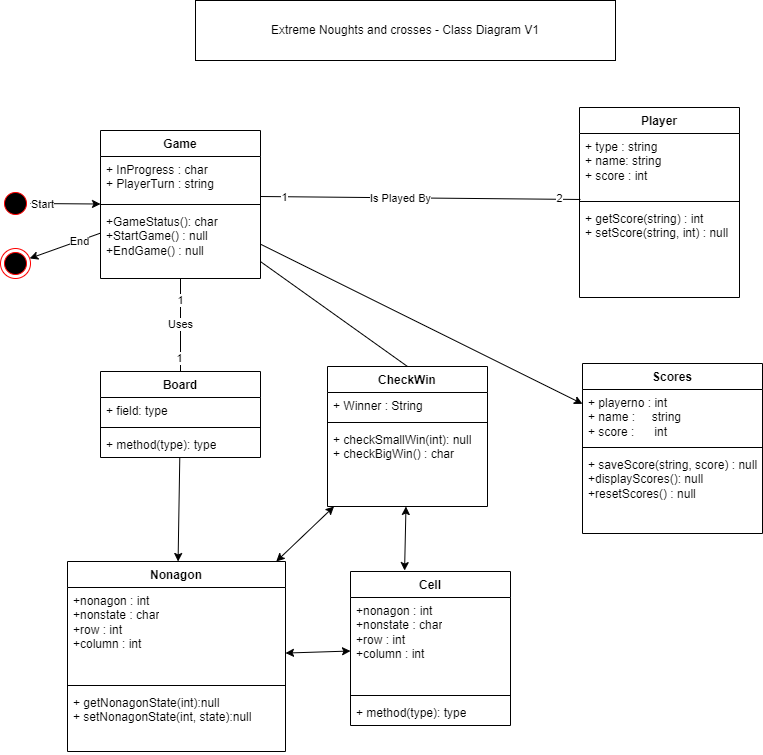

The diagram above was exported from draw.io. Its source (the exported page's mxGraphModel, read from the mxfile embedded in the PNG):
<mxGraphModel dx="1434" dy="964" grid="1" gridSize="10" guides="1" tooltips="1" connect="1" arrows="1" fold="1" page="1" pageScale="1" pageWidth="827" pageHeight="1169" background="none" math="0" shadow="0">
  <root>
    <mxCell id="0" />
    <mxCell id="1" parent="0" />
    <mxCell id="TLi2QSpyV93iAIoi0gY_-1" value="Game" style="swimlane;fontStyle=1;align=center;verticalAlign=top;childLayout=stackLayout;horizontal=1;startSize=26;horizontalStack=0;resizeParent=1;resizeParentMax=0;resizeLast=0;collapsible=1;marginBottom=0;whiteSpace=wrap;html=1;" parent="1" vertex="1">
      <mxGeometry x="120" y="160" width="160" height="148" as="geometry">
        <mxRectangle x="300" y="450" width="100" height="30" as="alternateBounds" />
      </mxGeometry>
    </mxCell>
    <mxCell id="TLi2QSpyV93iAIoi0gY_-2" value="+ InProgress : char&lt;div&gt;+ PlayerTurn : string&lt;/div&gt;&lt;div&gt;&lt;br&gt;&lt;/div&gt;" style="text;strokeColor=none;fillColor=none;align=left;verticalAlign=top;spacingLeft=4;spacingRight=4;overflow=hidden;rotatable=0;points=[[0,0.5],[1,0.5]];portConstraint=eastwest;whiteSpace=wrap;html=1;" parent="TLi2QSpyV93iAIoi0gY_-1" vertex="1">
      <mxGeometry y="26" width="160" height="44" as="geometry" />
    </mxCell>
    <mxCell id="TLi2QSpyV93iAIoi0gY_-3" value="" style="line;strokeWidth=1;fillColor=none;align=left;verticalAlign=middle;spacingTop=-1;spacingLeft=3;spacingRight=3;rotatable=0;labelPosition=right;points=[];portConstraint=eastwest;strokeColor=inherit;" parent="TLi2QSpyV93iAIoi0gY_-1" vertex="1">
      <mxGeometry y="70" width="160" height="8" as="geometry" />
    </mxCell>
    <mxCell id="TLi2QSpyV93iAIoi0gY_-4" value="+GameStatus(): char&lt;div&gt;+StartGame() : null&lt;/div&gt;&lt;div&gt;+EndGame() : null&lt;/div&gt;&lt;div&gt;&lt;br&gt;&lt;/div&gt;" style="text;strokeColor=none;fillColor=none;align=left;verticalAlign=top;spacingLeft=4;spacingRight=4;overflow=hidden;rotatable=0;points=[[0,0.5],[1,0.5]];portConstraint=eastwest;whiteSpace=wrap;html=1;" parent="TLi2QSpyV93iAIoi0gY_-1" vertex="1">
      <mxGeometry y="78" width="160" height="70" as="geometry" />
    </mxCell>
    <mxCell id="TLi2QSpyV93iAIoi0gY_-6" value="Player" style="swimlane;fontStyle=1;align=center;verticalAlign=top;childLayout=stackLayout;horizontal=1;startSize=26;horizontalStack=0;resizeParent=1;resizeParentMax=0;resizeLast=0;collapsible=1;marginBottom=0;whiteSpace=wrap;html=1;" parent="1" vertex="1">
      <mxGeometry x="599" y="137" width="160" height="190" as="geometry" />
    </mxCell>
    <mxCell id="TLi2QSpyV93iAIoi0gY_-7" value="&lt;div&gt;+ type : string&lt;/div&gt;+ name: string&lt;div&gt;+ score : int&lt;/div&gt;" style="text;strokeColor=none;fillColor=none;align=left;verticalAlign=top;spacingLeft=4;spacingRight=4;overflow=hidden;rotatable=0;points=[[0,0.5],[1,0.5]];portConstraint=eastwest;whiteSpace=wrap;html=1;" parent="TLi2QSpyV93iAIoi0gY_-6" vertex="1">
      <mxGeometry y="26" width="160" height="64" as="geometry" />
    </mxCell>
    <mxCell id="TLi2QSpyV93iAIoi0gY_-8" value="" style="line;strokeWidth=1;fillColor=none;align=left;verticalAlign=middle;spacingTop=-1;spacingLeft=3;spacingRight=3;rotatable=0;labelPosition=right;points=[];portConstraint=eastwest;strokeColor=inherit;" parent="TLi2QSpyV93iAIoi0gY_-6" vertex="1">
      <mxGeometry y="90" width="160" height="8" as="geometry" />
    </mxCell>
    <mxCell id="TLi2QSpyV93iAIoi0gY_-9" value="+ getScore(string) : int&lt;div&gt;+ setScore(string, int) : null&lt;/div&gt;&lt;div&gt;&lt;br&gt;&lt;/div&gt;" style="text;strokeColor=none;fillColor=none;align=left;verticalAlign=top;spacingLeft=4;spacingRight=4;overflow=hidden;rotatable=0;points=[[0,0.5],[1,0.5]];portConstraint=eastwest;whiteSpace=wrap;html=1;" parent="TLi2QSpyV93iAIoi0gY_-6" vertex="1">
      <mxGeometry y="98" width="160" height="92" as="geometry" />
    </mxCell>
    <mxCell id="TLi2QSpyV93iAIoi0gY_-11" value="Extreme Noughts and crosses - Class Diagram V1" style="rounded=0;whiteSpace=wrap;html=1;" parent="1" vertex="1">
      <mxGeometry x="215" y="30" width="420" height="60" as="geometry" />
    </mxCell>
    <mxCell id="TLi2QSpyV93iAIoi0gY_-12" value="Board" style="swimlane;fontStyle=1;align=center;verticalAlign=top;childLayout=stackLayout;horizontal=1;startSize=26;horizontalStack=0;resizeParent=1;resizeParentMax=0;resizeLast=0;collapsible=1;marginBottom=0;whiteSpace=wrap;html=1;" parent="1" vertex="1">
      <mxGeometry x="120" y="401" width="160" height="86" as="geometry" />
    </mxCell>
    <mxCell id="TLi2QSpyV93iAIoi0gY_-13" value="+ field: type" style="text;strokeColor=none;fillColor=none;align=left;verticalAlign=top;spacingLeft=4;spacingRight=4;overflow=hidden;rotatable=0;points=[[0,0.5],[1,0.5]];portConstraint=eastwest;whiteSpace=wrap;html=1;" parent="TLi2QSpyV93iAIoi0gY_-12" vertex="1">
      <mxGeometry y="26" width="160" height="26" as="geometry" />
    </mxCell>
    <mxCell id="TLi2QSpyV93iAIoi0gY_-14" value="" style="line;strokeWidth=1;fillColor=none;align=left;verticalAlign=middle;spacingTop=-1;spacingLeft=3;spacingRight=3;rotatable=0;labelPosition=right;points=[];portConstraint=eastwest;strokeColor=inherit;" parent="TLi2QSpyV93iAIoi0gY_-12" vertex="1">
      <mxGeometry y="52" width="160" height="8" as="geometry" />
    </mxCell>
    <mxCell id="TLi2QSpyV93iAIoi0gY_-15" value="+ method(type): type" style="text;strokeColor=none;fillColor=none;align=left;verticalAlign=top;spacingLeft=4;spacingRight=4;overflow=hidden;rotatable=0;points=[[0,0.5],[1,0.5]];portConstraint=eastwest;whiteSpace=wrap;html=1;" parent="TLi2QSpyV93iAIoi0gY_-12" vertex="1">
      <mxGeometry y="60" width="160" height="26" as="geometry" />
    </mxCell>
    <mxCell id="TLi2QSpyV93iAIoi0gY_-17" value="" style="endArrow=none;html=1;rounded=0;" parent="1" source="TLi2QSpyV93iAIoi0gY_-12" target="TLi2QSpyV93iAIoi0gY_-1" edge="1">
      <mxGeometry width="50" height="50" relative="1" as="geometry">
        <mxPoint x="170" y="350" as="sourcePoint" />
        <mxPoint x="220" y="300" as="targetPoint" />
      </mxGeometry>
    </mxCell>
    <mxCell id="TLi2QSpyV93iAIoi0gY_-18" value="Uses" style="edgeLabel;html=1;align=center;verticalAlign=middle;resizable=0;points=[];" parent="TLi2QSpyV93iAIoi0gY_-17" vertex="1" connectable="0">
      <mxGeometry x="0.025" y="1" relative="1" as="geometry">
        <mxPoint as="offset" />
      </mxGeometry>
    </mxCell>
    <mxCell id="TLi2QSpyV93iAIoi0gY_-19" value="1" style="edgeLabel;html=1;align=center;verticalAlign=middle;resizable=0;points=[];" parent="TLi2QSpyV93iAIoi0gY_-17" vertex="1" connectable="0">
      <mxGeometry x="0.625" relative="1" as="geometry">
        <mxPoint x="-1" y="4" as="offset" />
      </mxGeometry>
    </mxCell>
    <mxCell id="TLi2QSpyV93iAIoi0gY_-20" value="1" style="edgeLabel;html=1;align=center;verticalAlign=middle;resizable=0;points=[];" parent="TLi2QSpyV93iAIoi0gY_-17" vertex="1" connectable="0">
      <mxGeometry x="-0.7" y="-2" relative="1" as="geometry">
        <mxPoint x="-4" as="offset" />
      </mxGeometry>
    </mxCell>
    <mxCell id="TLi2QSpyV93iAIoi0gY_-21" value="" style="endArrow=none;html=1;rounded=0;entryX=0.006;entryY=1.031;entryDx=0;entryDy=0;entryPerimeter=0;" parent="1" edge="1" target="TLi2QSpyV93iAIoi0gY_-7">
      <mxGeometry width="50" height="50" relative="1" as="geometry">
        <mxPoint x="280" y="226" as="sourcePoint" />
        <mxPoint x="470" y="226" as="targetPoint" />
      </mxGeometry>
    </mxCell>
    <mxCell id="TLi2QSpyV93iAIoi0gY_-22" value="Is Played By" style="edgeLabel;html=1;align=center;verticalAlign=middle;resizable=0;points=[];" parent="TLi2QSpyV93iAIoi0gY_-21" vertex="1" connectable="0">
      <mxGeometry x="-0.1263" relative="1" as="geometry">
        <mxPoint as="offset" />
      </mxGeometry>
    </mxCell>
    <mxCell id="TLi2QSpyV93iAIoi0gY_-23" value="1" style="edgeLabel;html=1;align=center;verticalAlign=middle;resizable=0;points=[];" parent="TLi2QSpyV93iAIoi0gY_-21" vertex="1" connectable="0">
      <mxGeometry x="-0.8526" relative="1" as="geometry">
        <mxPoint as="offset" />
      </mxGeometry>
    </mxCell>
    <mxCell id="TLi2QSpyV93iAIoi0gY_-24" value="2" style="edgeLabel;html=1;align=center;verticalAlign=middle;resizable=0;points=[];" parent="TLi2QSpyV93iAIoi0gY_-21" vertex="1" connectable="0">
      <mxGeometry x="0.8692" y="1" relative="1" as="geometry">
        <mxPoint as="offset" />
      </mxGeometry>
    </mxCell>
    <mxCell id="TLi2QSpyV93iAIoi0gY_-25" value="CheckWin" style="swimlane;fontStyle=1;align=center;verticalAlign=top;childLayout=stackLayout;horizontal=1;startSize=26;horizontalStack=0;resizeParent=1;resizeParentMax=0;resizeLast=0;collapsible=1;marginBottom=0;whiteSpace=wrap;html=1;" parent="1" vertex="1">
      <mxGeometry x="347" y="396" width="160" height="140" as="geometry" />
    </mxCell>
    <mxCell id="TLi2QSpyV93iAIoi0gY_-26" value="+ Winner : String" style="text;strokeColor=none;fillColor=none;align=left;verticalAlign=top;spacingLeft=4;spacingRight=4;overflow=hidden;rotatable=0;points=[[0,0.5],[1,0.5]];portConstraint=eastwest;whiteSpace=wrap;html=1;" parent="TLi2QSpyV93iAIoi0gY_-25" vertex="1">
      <mxGeometry y="26" width="160" height="26" as="geometry" />
    </mxCell>
    <mxCell id="TLi2QSpyV93iAIoi0gY_-27" value="" style="line;strokeWidth=1;fillColor=none;align=left;verticalAlign=middle;spacingTop=-1;spacingLeft=3;spacingRight=3;rotatable=0;labelPosition=right;points=[];portConstraint=eastwest;strokeColor=inherit;" parent="TLi2QSpyV93iAIoi0gY_-25" vertex="1">
      <mxGeometry y="52" width="160" height="8" as="geometry" />
    </mxCell>
    <mxCell id="TLi2QSpyV93iAIoi0gY_-28" value="+ checkSmallWin(int): null&lt;div&gt;+ checkBigWin() : char&lt;/div&gt;" style="text;strokeColor=none;fillColor=none;align=left;verticalAlign=top;spacingLeft=4;spacingRight=4;overflow=hidden;rotatable=0;points=[[0,0.5],[1,0.5]];portConstraint=eastwest;whiteSpace=wrap;html=1;" parent="TLi2QSpyV93iAIoi0gY_-25" vertex="1">
      <mxGeometry y="60" width="160" height="80" as="geometry" />
    </mxCell>
    <mxCell id="TLi2QSpyV93iAIoi0gY_-29" value="" style="endArrow=none;html=1;rounded=0;entryX=0.5;entryY=0;entryDx=0;entryDy=0;" parent="1" source="TLi2QSpyV93iAIoi0gY_-1" target="TLi2QSpyV93iAIoi0gY_-25" edge="1">
      <mxGeometry width="50" height="50" relative="1" as="geometry">
        <mxPoint x="330" y="350" as="sourcePoint" />
        <mxPoint x="380" y="300" as="targetPoint" />
      </mxGeometry>
    </mxCell>
    <mxCell id="TLi2QSpyV93iAIoi0gY_-30" value="" style="ellipse;html=1;shape=startState;fillColor=#000000;strokeColor=#ff0000;" parent="1" vertex="1">
      <mxGeometry x="20" y="218" width="30" height="30" as="geometry" />
    </mxCell>
    <mxCell id="TLi2QSpyV93iAIoi0gY_-32" value="" style="ellipse;html=1;shape=endState;fillColor=#000000;strokeColor=#ff0000;" parent="1" vertex="1">
      <mxGeometry x="20" y="278" width="30" height="30" as="geometry" />
    </mxCell>
    <mxCell id="TLi2QSpyV93iAIoi0gY_-35" value="" style="endArrow=classic;html=1;rounded=0;" parent="1" source="TLi2QSpyV93iAIoi0gY_-1" target="TLi2QSpyV93iAIoi0gY_-32" edge="1">
      <mxGeometry width="50" height="50" relative="1" as="geometry">
        <mxPoint x="30" y="340" as="sourcePoint" />
        <mxPoint x="80" y="290" as="targetPoint" />
      </mxGeometry>
    </mxCell>
    <mxCell id="TLi2QSpyV93iAIoi0gY_-39" value="End" style="edgeLabel;html=1;align=center;verticalAlign=middle;resizable=0;points=[];" parent="TLi2QSpyV93iAIoi0gY_-35" vertex="1" connectable="0">
      <mxGeometry x="-0.3962" relative="1" as="geometry">
        <mxPoint as="offset" />
      </mxGeometry>
    </mxCell>
    <mxCell id="TLi2QSpyV93iAIoi0gY_-37" value="" style="endArrow=classic;html=1;rounded=0;" parent="1" source="TLi2QSpyV93iAIoi0gY_-30" target="TLi2QSpyV93iAIoi0gY_-1" edge="1">
      <mxGeometry width="50" height="50" relative="1" as="geometry">
        <mxPoint x="50" y="260" as="sourcePoint" />
        <mxPoint x="100" y="210" as="targetPoint" />
      </mxGeometry>
    </mxCell>
    <mxCell id="TLi2QSpyV93iAIoi0gY_-38" value="Start" style="edgeLabel;html=1;align=center;verticalAlign=middle;resizable=0;points=[];" parent="TLi2QSpyV93iAIoi0gY_-37" vertex="1" connectable="0">
      <mxGeometry x="-0.6693" relative="1" as="geometry">
        <mxPoint as="offset" />
      </mxGeometry>
    </mxCell>
    <mxCell id="TLi2QSpyV93iAIoi0gY_-40" value="Scores" style="swimlane;fontStyle=1;align=center;verticalAlign=top;childLayout=stackLayout;horizontal=1;startSize=26;horizontalStack=0;resizeParent=1;resizeParentMax=0;resizeLast=0;collapsible=1;marginBottom=0;whiteSpace=wrap;html=1;" parent="1" vertex="1">
      <mxGeometry x="602" y="393" width="180" height="170" as="geometry" />
    </mxCell>
    <mxCell id="TLi2QSpyV93iAIoi0gY_-41" value="+ playerno : int&lt;div&gt;+ name :&amp;nbsp; &amp;nbsp; &amp;nbsp;string&lt;/div&gt;&lt;div&gt;+ score :&amp;nbsp; &amp;nbsp; &amp;nbsp; int&lt;/div&gt;" style="text;strokeColor=none;fillColor=none;align=left;verticalAlign=top;spacingLeft=4;spacingRight=4;overflow=hidden;rotatable=0;points=[[0,0.5],[1,0.5]];portConstraint=eastwest;whiteSpace=wrap;html=1;" parent="TLi2QSpyV93iAIoi0gY_-40" vertex="1">
      <mxGeometry y="26" width="180" height="54" as="geometry" />
    </mxCell>
    <mxCell id="TLi2QSpyV93iAIoi0gY_-42" value="" style="line;strokeWidth=1;fillColor=none;align=left;verticalAlign=middle;spacingTop=-1;spacingLeft=3;spacingRight=3;rotatable=0;labelPosition=right;points=[];portConstraint=eastwest;strokeColor=inherit;" parent="TLi2QSpyV93iAIoi0gY_-40" vertex="1">
      <mxGeometry y="80" width="180" height="8" as="geometry" />
    </mxCell>
    <mxCell id="TLi2QSpyV93iAIoi0gY_-43" value="+ saveScore(string, score) : null&lt;div&gt;+displayScores(): null&lt;/div&gt;&lt;div&gt;+resetScores() : null&lt;/div&gt;&lt;div&gt;&lt;br&gt;&lt;/div&gt;" style="text;strokeColor=none;fillColor=none;align=left;verticalAlign=top;spacingLeft=4;spacingRight=4;overflow=hidden;rotatable=0;points=[[0,0.5],[1,0.5]];portConstraint=eastwest;whiteSpace=wrap;html=1;" parent="TLi2QSpyV93iAIoi0gY_-40" vertex="1">
      <mxGeometry y="88" width="180" height="82" as="geometry" />
    </mxCell>
    <mxCell id="TLi2QSpyV93iAIoi0gY_-45" value="" style="endArrow=classic;html=1;rounded=0;" parent="1" source="TLi2QSpyV93iAIoi0gY_-1" target="TLi2QSpyV93iAIoi0gY_-40" edge="1">
      <mxGeometry width="50" height="50" relative="1" as="geometry">
        <mxPoint x="400" y="350" as="sourcePoint" />
        <mxPoint x="450" y="300" as="targetPoint" />
      </mxGeometry>
    </mxCell>
    <mxCell id="TLi2QSpyV93iAIoi0gY_-46" value="&lt;div&gt;Nonagon&lt;/div&gt;" style="swimlane;fontStyle=1;align=center;verticalAlign=top;childLayout=stackLayout;horizontal=1;startSize=26;horizontalStack=0;resizeParent=1;resizeParentMax=0;resizeLast=0;collapsible=1;marginBottom=0;whiteSpace=wrap;html=1;" parent="1" vertex="1">
      <mxGeometry x="87" y="591" width="218" height="190" as="geometry" />
    </mxCell>
    <mxCell id="TLi2QSpyV93iAIoi0gY_-47" value="+nonagon : int&lt;div&gt;+nonstate : char&lt;br&gt;&lt;div&gt;+row : int&lt;/div&gt;&lt;div&gt;+column : int&lt;/div&gt;&lt;div&gt;&lt;br&gt;&lt;/div&gt;&lt;div&gt;&lt;br&gt;&lt;/div&gt;&lt;/div&gt;" style="text;strokeColor=none;fillColor=none;align=left;verticalAlign=top;spacingLeft=4;spacingRight=4;overflow=hidden;rotatable=0;points=[[0,0.5],[1,0.5]];portConstraint=eastwest;whiteSpace=wrap;html=1;" parent="TLi2QSpyV93iAIoi0gY_-46" vertex="1">
      <mxGeometry y="26" width="218" height="94" as="geometry" />
    </mxCell>
    <mxCell id="TLi2QSpyV93iAIoi0gY_-48" value="" style="line;strokeWidth=1;fillColor=none;align=left;verticalAlign=middle;spacingTop=-1;spacingLeft=3;spacingRight=3;rotatable=0;labelPosition=right;points=[];portConstraint=eastwest;strokeColor=inherit;" parent="TLi2QSpyV93iAIoi0gY_-46" vertex="1">
      <mxGeometry y="120" width="218" height="8" as="geometry" />
    </mxCell>
    <mxCell id="TLi2QSpyV93iAIoi0gY_-49" value="+ getNonagonState(int):null&lt;div&gt;+ setNonagonState(int, state):null&lt;/div&gt;&lt;div&gt;&lt;br&gt;&lt;/div&gt;&lt;div&gt;&lt;br&gt;&lt;/div&gt;" style="text;strokeColor=none;fillColor=none;align=left;verticalAlign=top;spacingLeft=4;spacingRight=4;overflow=hidden;rotatable=0;points=[[0,0.5],[1,0.5]];portConstraint=eastwest;whiteSpace=wrap;html=1;" parent="TLi2QSpyV93iAIoi0gY_-46" vertex="1">
      <mxGeometry y="128" width="218" height="62" as="geometry" />
    </mxCell>
    <mxCell id="TLi2QSpyV93iAIoi0gY_-50" value="&lt;div&gt;Cell&lt;/div&gt;" style="swimlane;fontStyle=1;align=center;verticalAlign=top;childLayout=stackLayout;horizontal=1;startSize=26;horizontalStack=0;resizeParent=1;resizeParentMax=0;resizeLast=0;collapsible=1;marginBottom=0;whiteSpace=wrap;html=1;" parent="1" vertex="1">
      <mxGeometry x="370" y="601" width="160" height="154" as="geometry" />
    </mxCell>
    <mxCell id="TLi2QSpyV93iAIoi0gY_-51" value="+nonagon : int&lt;div&gt;+nonstate : char&lt;br&gt;&lt;div&gt;+row : int&lt;/div&gt;&lt;div&gt;+column : int&lt;/div&gt;&lt;div&gt;&lt;br&gt;&lt;/div&gt;&lt;div&gt;&lt;br&gt;&lt;/div&gt;&lt;/div&gt;" style="text;strokeColor=none;fillColor=none;align=left;verticalAlign=top;spacingLeft=4;spacingRight=4;overflow=hidden;rotatable=0;points=[[0,0.5],[1,0.5]];portConstraint=eastwest;whiteSpace=wrap;html=1;" parent="TLi2QSpyV93iAIoi0gY_-50" vertex="1">
      <mxGeometry y="26" width="160" height="94" as="geometry" />
    </mxCell>
    <mxCell id="TLi2QSpyV93iAIoi0gY_-52" value="" style="line;strokeWidth=1;fillColor=none;align=left;verticalAlign=middle;spacingTop=-1;spacingLeft=3;spacingRight=3;rotatable=0;labelPosition=right;points=[];portConstraint=eastwest;strokeColor=inherit;" parent="TLi2QSpyV93iAIoi0gY_-50" vertex="1">
      <mxGeometry y="120" width="160" height="8" as="geometry" />
    </mxCell>
    <mxCell id="TLi2QSpyV93iAIoi0gY_-53" value="+ method(type): type" style="text;strokeColor=none;fillColor=none;align=left;verticalAlign=top;spacingLeft=4;spacingRight=4;overflow=hidden;rotatable=0;points=[[0,0.5],[1,0.5]];portConstraint=eastwest;whiteSpace=wrap;html=1;" parent="TLi2QSpyV93iAIoi0gY_-50" vertex="1">
      <mxGeometry y="128" width="160" height="26" as="geometry" />
    </mxCell>
    <mxCell id="TLi2QSpyV93iAIoi0gY_-54" value="" style="endArrow=classic;startArrow=classic;html=1;rounded=0;" parent="1" source="TLi2QSpyV93iAIoi0gY_-46" target="TLi2QSpyV93iAIoi0gY_-50" edge="1">
      <mxGeometry width="50" height="50" relative="1" as="geometry">
        <mxPoint x="330" y="520" as="sourcePoint" />
        <mxPoint x="380" y="470" as="targetPoint" />
      </mxGeometry>
    </mxCell>
    <mxCell id="TLi2QSpyV93iAIoi0gY_-55" value="" style="endArrow=classic;html=1;rounded=0;" parent="1" source="TLi2QSpyV93iAIoi0gY_-12" target="TLi2QSpyV93iAIoi0gY_-46" edge="1">
      <mxGeometry width="50" height="50" relative="1" as="geometry">
        <mxPoint x="330" y="520" as="sourcePoint" />
        <mxPoint x="380" y="470" as="targetPoint" />
      </mxGeometry>
    </mxCell>
    <mxCell id="TLi2QSpyV93iAIoi0gY_-56" value="" style="endArrow=classic;startArrow=classic;html=1;rounded=0;exitX=0.338;exitY=-0.006;exitDx=0;exitDy=0;exitPerimeter=0;" parent="1" source="TLi2QSpyV93iAIoi0gY_-50" target="TLi2QSpyV93iAIoi0gY_-25" edge="1">
      <mxGeometry width="50" height="50" relative="1" as="geometry">
        <mxPoint x="330" y="520" as="sourcePoint" />
        <mxPoint x="380" y="470" as="targetPoint" />
      </mxGeometry>
    </mxCell>
    <mxCell id="TLi2QSpyV93iAIoi0gY_-57" value="" style="endArrow=classic;startArrow=classic;html=1;rounded=0;" parent="1" source="TLi2QSpyV93iAIoi0gY_-46" target="TLi2QSpyV93iAIoi0gY_-25" edge="1">
      <mxGeometry width="50" height="50" relative="1" as="geometry">
        <mxPoint x="330" y="520" as="sourcePoint" />
        <mxPoint x="380" y="470" as="targetPoint" />
      </mxGeometry>
    </mxCell>
  </root>
</mxGraphModel>